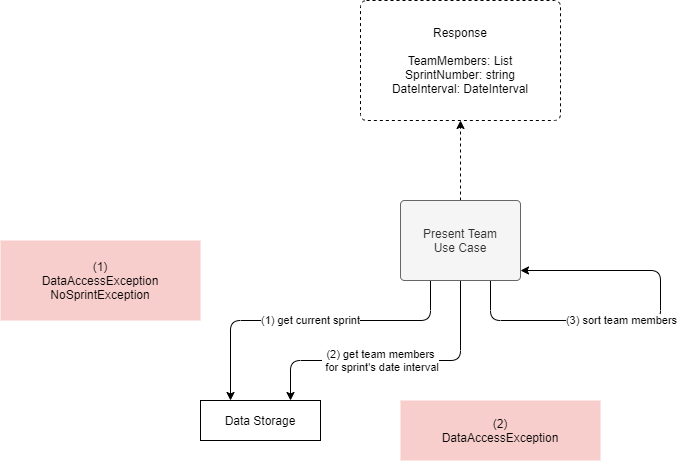

The diagram above was exported from draw.io. Its source (the exported page's mxGraphModel, read from the mxfile embedded in the PNG):
<mxGraphModel dx="1422" dy="822" grid="1" gridSize="10" guides="1" tooltips="1" connect="1" arrows="1" fold="1" page="1" pageScale="1" pageWidth="1169" pageHeight="827" math="0" shadow="0">
  <root>
    <mxCell id="0" />
    <mxCell id="1" parent="0" />
    <mxCell id="edHwRK1iq9awJKuAzQ8o-1" value="(2) get team members&lt;br&gt;&amp;nbsp;for sprint's date interval" style="edgeStyle=orthogonalEdgeStyle;rounded=1;orthogonalLoop=1;jettySize=auto;html=1;exitX=0.5;exitY=1;exitDx=0;exitDy=0;entryX=0.75;entryY=0;entryDx=0;entryDy=0;" edge="1" parent="1" source="edHwRK1iq9awJKuAzQ8o-4" target="edHwRK1iq9awJKuAzQ8o-5">
      <mxGeometry x="0.1034" relative="1" as="geometry">
        <Array as="points">
          <mxPoint x="620" y="440" />
          <mxPoint x="450" y="440" />
        </Array>
        <mxPoint as="offset" />
      </mxGeometry>
    </mxCell>
    <mxCell id="edHwRK1iq9awJKuAzQ8o-2" value="(3) sort team members" style="edgeStyle=orthogonalEdgeStyle;rounded=1;orthogonalLoop=1;jettySize=auto;html=1;exitX=0.75;exitY=1;exitDx=0;exitDy=0;entryX=1;entryY=0.875;entryDx=0;entryDy=0;" edge="1" parent="1" source="edHwRK1iq9awJKuAzQ8o-4" target="edHwRK1iq9awJKuAzQ8o-4">
      <mxGeometry x="-0.1447" relative="1" as="geometry">
        <Array as="points">
          <mxPoint x="650" y="400" />
          <mxPoint x="820" y="400" />
          <mxPoint x="820" y="350" />
        </Array>
        <mxPoint x="820" y="480" as="targetPoint" />
        <mxPoint as="offset" />
      </mxGeometry>
    </mxCell>
    <mxCell id="edHwRK1iq9awJKuAzQ8o-3" value="(1) get current sprint" style="edgeStyle=orthogonalEdgeStyle;rounded=1;orthogonalLoop=1;jettySize=auto;html=1;exitX=0.25;exitY=1;exitDx=0;exitDy=0;entryX=0.25;entryY=0;entryDx=0;entryDy=0;" edge="1" parent="1" source="edHwRK1iq9awJKuAzQ8o-4" target="edHwRK1iq9awJKuAzQ8o-5">
      <mxGeometry relative="1" as="geometry">
        <Array as="points">
          <mxPoint x="590" y="400" />
          <mxPoint x="390" y="400" />
        </Array>
      </mxGeometry>
    </mxCell>
    <mxCell id="edHwRK1iq9awJKuAzQ8o-10" style="edgeStyle=orthogonalEdgeStyle;rounded=0;orthogonalLoop=1;jettySize=auto;html=1;exitX=0.5;exitY=0;exitDx=0;exitDy=0;entryX=0.5;entryY=1;entryDx=0;entryDy=0;dashed=1;" edge="1" parent="1" source="edHwRK1iq9awJKuAzQ8o-4" target="edHwRK1iq9awJKuAzQ8o-9">
      <mxGeometry relative="1" as="geometry" />
    </mxCell>
    <mxCell id="edHwRK1iq9awJKuAzQ8o-4" value="Present Team&lt;br&gt;Use Case" style="rounded=1;whiteSpace=wrap;html=1;points=[&#10;[0,0],[0.125,0],[0.25,0],[0.375,0],[0.5,0],[0.625,0],[0.75,0],[0.875,0],&#10;[1,0],[1,0.125],[1,0.25],[1,0.375],[1,0.5],[1,0.625],[1,0.75],[1,0.875],&#10;[1,1],[0.875,1],[0.75,1],[0.625,1],[0.5,1],[0.375,1],[0.25,1],[0.125,1],&#10;[0,1],[0,0.875],[0,0.75],[0,0.625],[0,0.5],[0,0.375],[0,0.25],[0,0.125]&#10;];fillColor=#f5f5f5;strokeColor=#666666;fontColor=#333333;arcSize=5;" vertex="1" parent="1">
      <mxGeometry x="560" y="280" width="120" height="80" as="geometry" />
    </mxCell>
    <mxCell id="edHwRK1iq9awJKuAzQ8o-5" value="Data Storage" style="rounded=0;whiteSpace=wrap;html=1;points=[&#10;[0,0],[0.125,0],[0.25,0],[0.375,0],[0.5,0],[0.625,0],[0.75,0],[0.875,0],&#10;[1,0],[1,0.125],[1,0.25],[1,0.375],[1,0.5],[1,0.625],[1,0.75],[1,0.875],&#10;[1,1],[0.875,1],[0.75,1],[0.625,1],[0.5,1],[0.375,1],[0.25,1],[0.125,1],&#10;[0,1],[0,0.875],[0,0.75],[0,0.625],[0,0.5],[0,0.375],[0,0.25],[0,0.125]&#10;]" vertex="1" parent="1">
      <mxGeometry x="360" y="480" width="120" height="40" as="geometry" />
    </mxCell>
    <mxCell id="edHwRK1iq9awJKuAzQ8o-6" value="(1)&lt;br&gt;DataAccessException&lt;br&gt;NoSprintException" style="rounded=0;whiteSpace=wrap;html=1;fillColor=#f8cecc;strokeColor=none;" vertex="1" parent="1">
      <mxGeometry x="160" y="320" width="200" height="80" as="geometry" />
    </mxCell>
    <mxCell id="edHwRK1iq9awJKuAzQ8o-8" value="(2)&lt;br&gt;DataAccessException" style="rounded=0;whiteSpace=wrap;html=1;fillColor=#f8cecc;strokeColor=none;" vertex="1" parent="1">
      <mxGeometry x="560" y="480" width="200" height="60" as="geometry" />
    </mxCell>
    <mxCell id="edHwRK1iq9awJKuAzQ8o-9" value="Response&lt;br&gt;&lt;br&gt;TeamMembers: List&lt;br&gt;SprintNumber: string&lt;br&gt;DateInterval: DateInterval" style="rounded=1;whiteSpace=wrap;html=1;dashed=1;arcSize=5;" vertex="1" parent="1">
      <mxGeometry x="520" y="80" width="200" height="120" as="geometry" />
    </mxCell>
  </root>
</mxGraphModel>